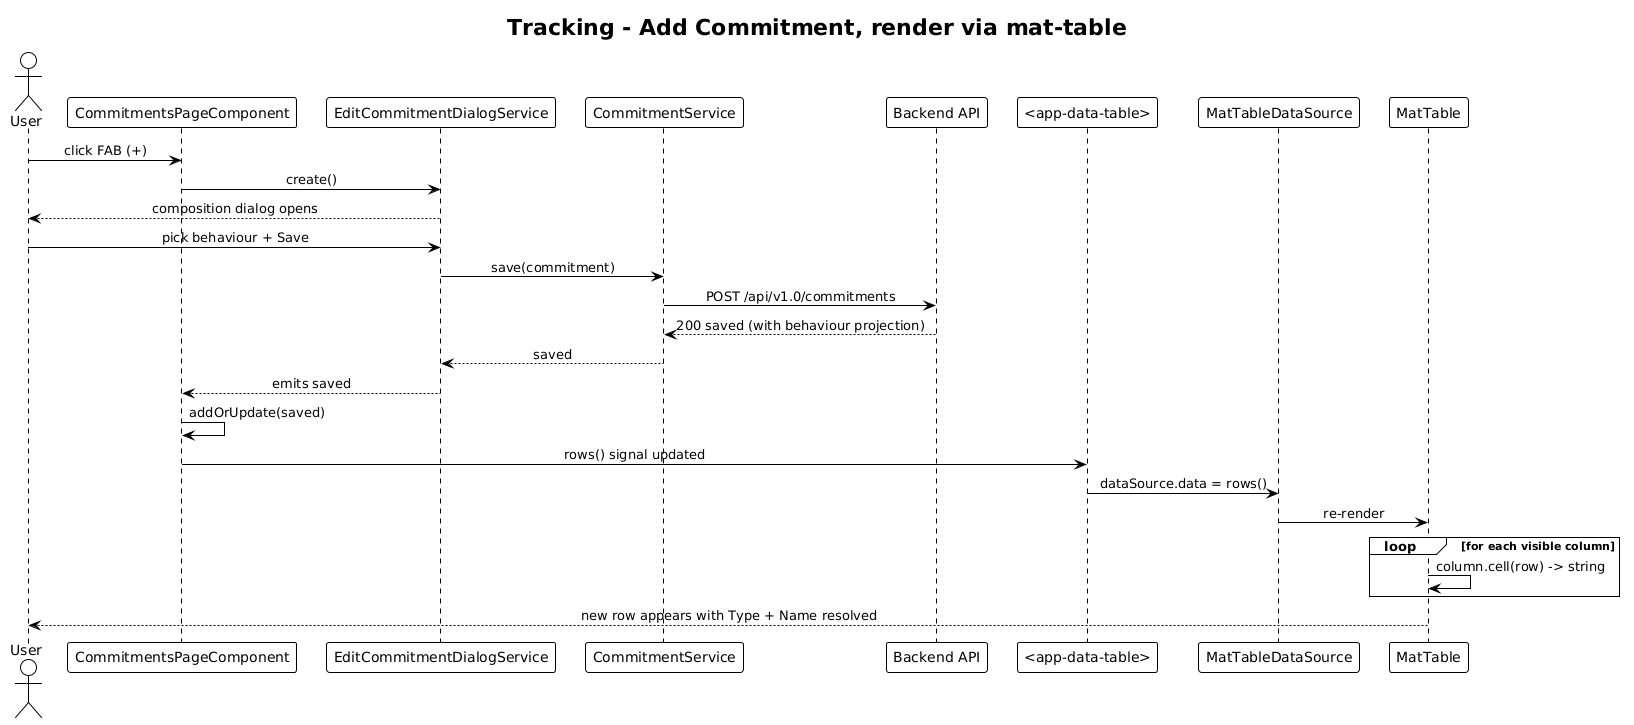

The diagram above was rendered by PlantUML. Its source (embedded in the PNG):
@startuml
!theme plain
skinparam sequenceMessageAlign center

title Tracking - Add Commitment, render via mat-table

actor User
participant "CommitmentsPageComponent" as Page
participant "EditCommitmentDialogService" as Dlg
participant "CommitmentService" as Svc
participant "Backend API" as API
participant "<app-data-table>" as DT
participant "MatTableDataSource" as DS
participant "MatTable" as MT

User -> Page: click FAB (+)
Page -> Dlg: create()
Dlg --> User: composition dialog opens
User -> Dlg: pick behaviour + Save
Dlg -> Svc: save(commitment)
Svc -> API: POST /api/v1.0/commitments
API --> Svc: 200 saved (with behaviour projection)
Svc --> Dlg: saved
Dlg --> Page: emits saved
Page -> Page: addOrUpdate(saved)
Page -> DT: rows() signal updated
DT -> DS: dataSource.data = rows()
DS -> MT: re-render
loop for each visible column
    MT -> MT: column.cell(row) -> string
end
MT --> User: new row appears with Type + Name resolved
@enduml